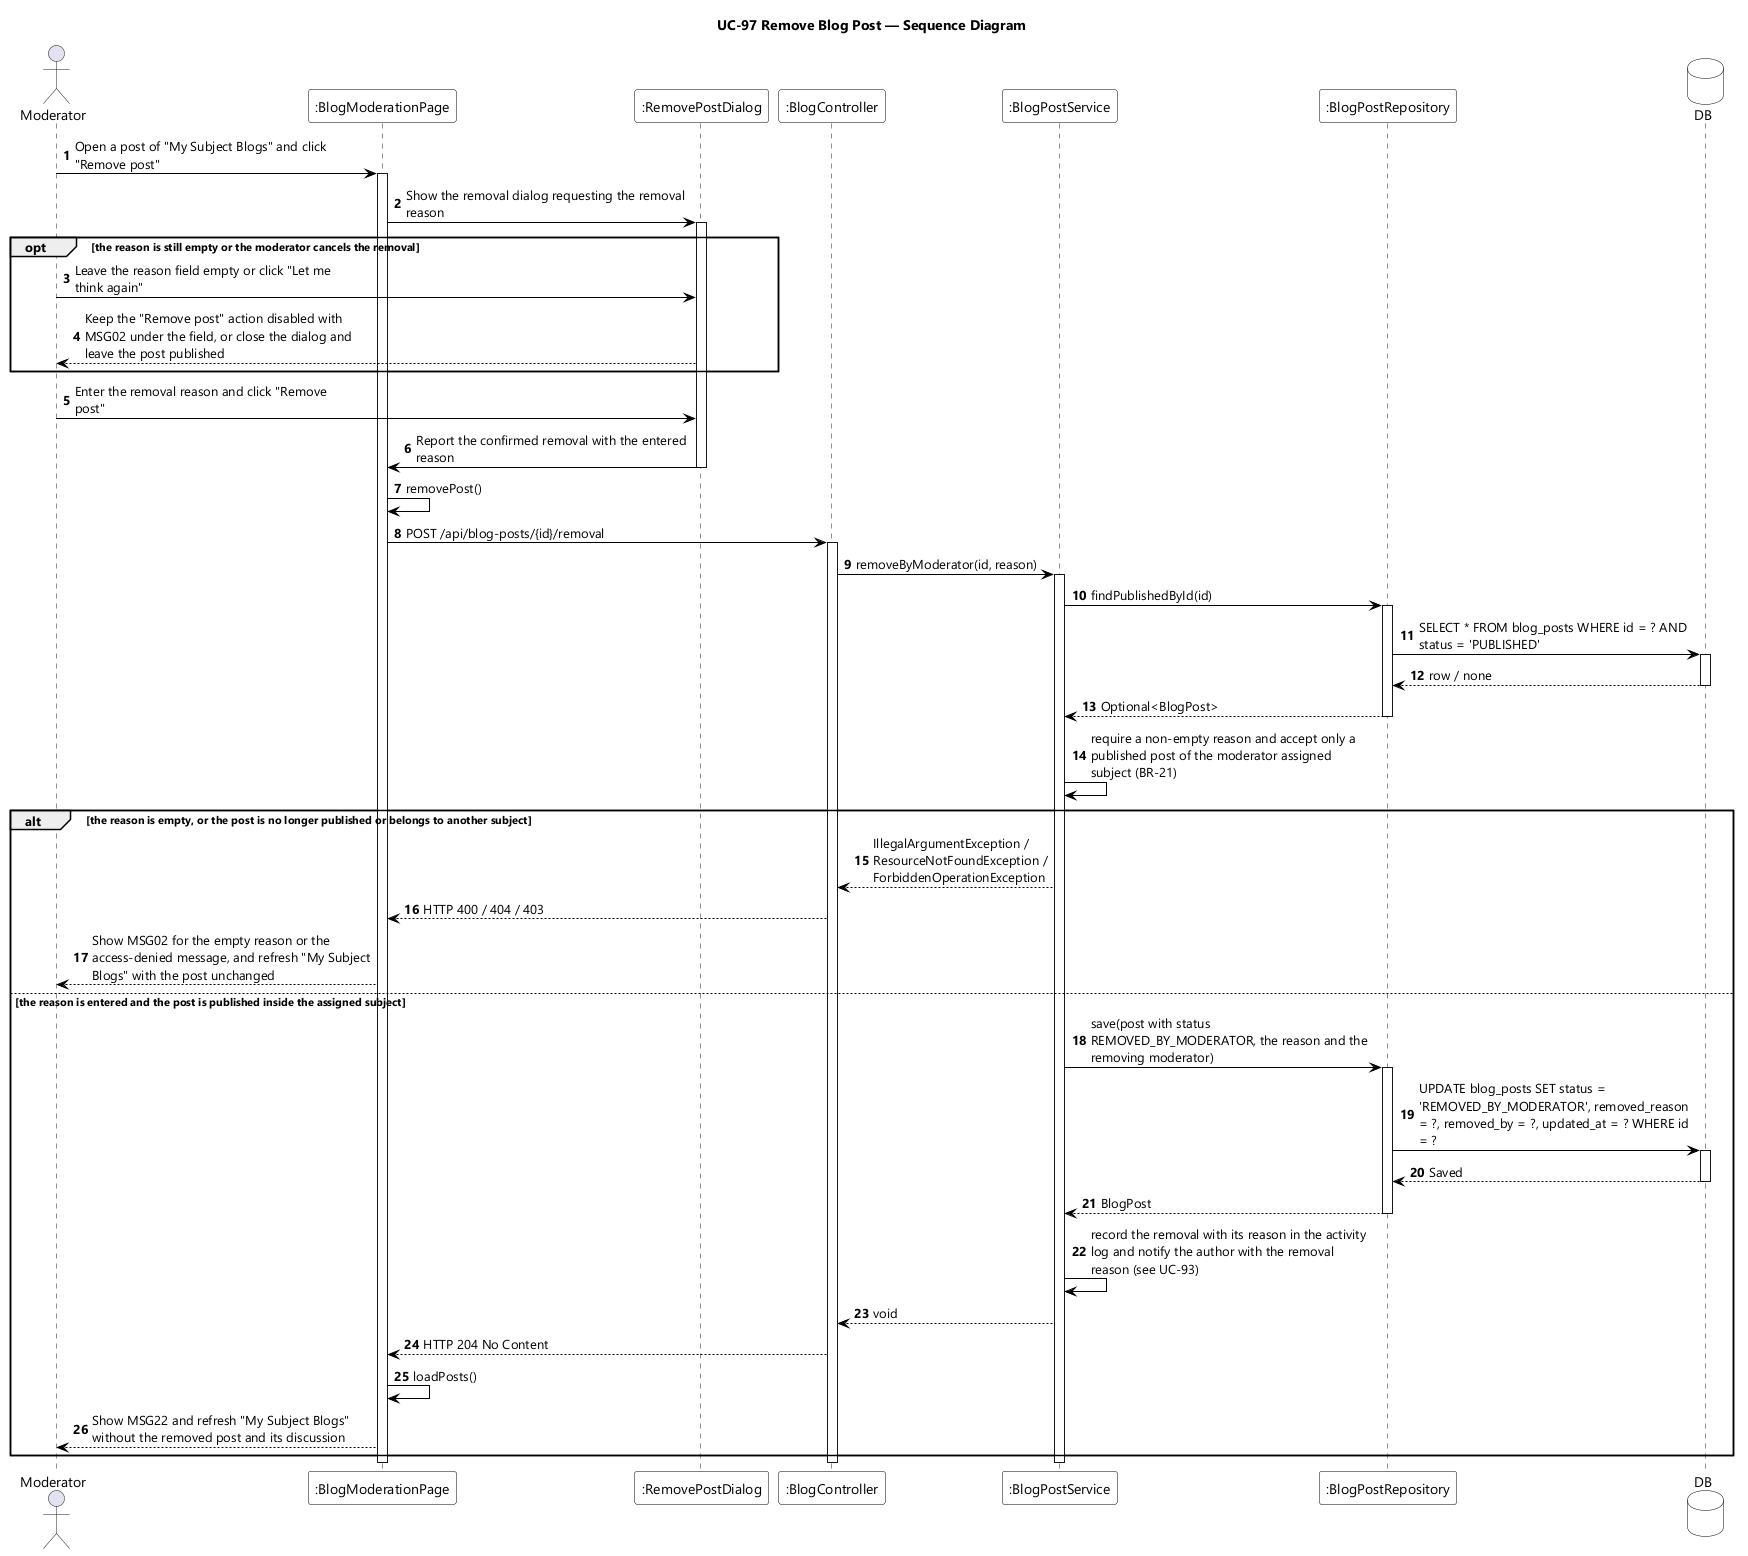

The diagram above was rendered by PlantUML. Its source (embedded in the PNG):
@startuml UC-97 Remove Blog Post - Sequence Diagram
skinparamlocked dpi 96
skinparam defaultFontName "Segoe UI"
skinparam shadowing false
skinparam ParticipantBackgroundColor #FFFFFF
skinparam ParticipantBorderColor #000000
skinparam DatabaseBackgroundColor #FFFFFF
skinparam DatabaseBorderColor #000000
skinparam ArrowColor #000000
skinparam sequenceMessageAlign left
skinparam maxMessageSize 280
title UC-97 Remove Blog Post — Sequence Diagram

actor Moderator
participant ":BlogModerationPage" as UI
participant ":RemovePostDialog" as DIALOG
participant ":BlogController" as CTL
participant ":BlogPostService" as SVC
participant ":BlogPostRepository" as POSTS
database DB

autonumber
Moderator -> UI : Open a post of "My Subject Blogs" and click "Remove post"
activate UI
UI -> DIALOG : Show the removal dialog requesting the removal reason
activate DIALOG

opt the reason is still empty or the moderator cancels the removal
  Moderator -> DIALOG : Leave the reason field empty or click "Let me think again"
  DIALOG --> Moderator : Keep the "Remove post" action disabled with MSG02 under the field, or close the dialog and leave the post published
end

Moderator -> DIALOG : Enter the removal reason and click "Remove post"
DIALOG -> UI : Report the confirmed removal with the entered reason
deactivate DIALOG
UI -> UI : removePost()
UI -> CTL : POST /api/blog-posts/{id}/removal
activate CTL
CTL -> SVC : removeByModerator(id, reason)
activate SVC
SVC -> POSTS : findPublishedById(id)
activate POSTS
POSTS -> DB : SELECT * FROM blog_posts WHERE id = ? AND status = 'PUBLISHED'
activate DB
DB --> POSTS : row / none
deactivate DB
POSTS --> SVC : Optional<BlogPost>
deactivate POSTS
SVC -> SVC : require a non-empty reason and accept only a published post of the moderator assigned subject (BR-21)

alt the reason is empty, or the post is no longer published or belongs to another subject
  SVC --> CTL : IllegalArgumentException / ResourceNotFoundException / ForbiddenOperationException
  CTL --> UI : HTTP 400 / 404 / 403
  UI --> Moderator : Show MSG02 for the empty reason or the access-denied message, and refresh "My Subject Blogs" with the post unchanged
else the reason is entered and the post is published inside the assigned subject
  SVC -> POSTS : save(post with status REMOVED_BY_MODERATOR, the reason and the removing moderator)
  activate POSTS
  POSTS -> DB : UPDATE blog_posts SET status = 'REMOVED_BY_MODERATOR', removed_reason = ?, removed_by = ?, updated_at = ? WHERE id = ?
  activate DB
  DB --> POSTS : Saved
  deactivate DB
  POSTS --> SVC : BlogPost
  deactivate POSTS
  SVC -> SVC : record the removal with its reason in the activity log and notify the author with the removal reason (see UC-93)
  SVC --> CTL : void
  CTL --> UI : HTTP 204 No Content
  UI -> UI : loadPosts()
  UI --> Moderator : Show MSG22 and refresh "My Subject Blogs" without the removed post and its discussion
end
deactivate SVC
deactivate CTL
deactivate UI
@enduml